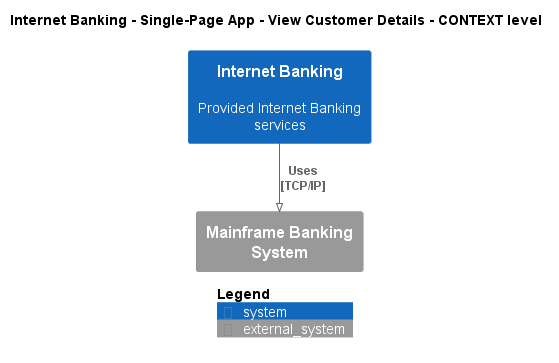

The diagram above was rendered by PlantUML. Its source (embedded in the PNG):
@startuml
!pragma layout smetana
!include ..\..\..\..\..\..\.c4s\C4_Context.puml

AddElementTag("state:new", $bgColor=green, $fontColor=#ffffff, $borderColor=green, $shadowing="False")
AddElementTag("state:changed", $bgColor=orange, $fontColor=#ffffff, $borderColor=orange, $shadowing="False")
AddElementTag("state:removed", $bgColor=red, $fontColor=#ffffff, $borderColor=red, $shadowing="False")

AddRelTag("state:new", $textColor=green, $lineColor=green)
AddRelTag("state:changed", $textColor=orange, $lineColor=orange)
AddRelTag("state:removed", $textColor=red, $lineColor=red)

SHOW_PERSON_PORTRAIT()
LAYOUT_TOP_DOWN()

skinparam linetype polyline

title Internet Banking - Single-Page App - View Customer Details - CONTEXT level

System(BigBankPlc.SoftwareSystems.InternetBanking, "Internet Banking", "Provided Internet Banking services")
System_Ext(BigBankPlc.SoftwareSystems.MainframeBankingSystem, "Mainframe Banking System", "")

Rel(BigBankPlc.SoftwareSystems.InternetBanking, BigBankPlc.SoftwareSystems.MainframeBankingSystem, "Uses\n[TCP/IP]", $tags='protocol:tcp/ip')


SHOW_LEGEND()
@enduml